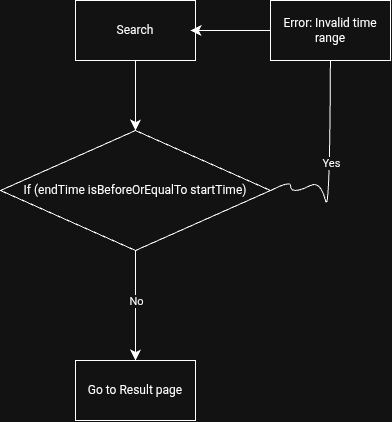

The diagram above was exported from draw.io. Its source (the exported page's mxGraphModel, read from the mxfile embedded in the PNG):
<mxGraphModel dx="411" dy="708" grid="1" gridSize="10" guides="1" tooltips="1" connect="1" arrows="1" fold="1" page="1" pageScale="1" pageWidth="850" pageHeight="1100" math="0" shadow="0">
  <root>
    <mxCell id="0" />
    <mxCell id="1" parent="0" />
    <mxCell id="wBr_6SeGQAEJA2hSGgN1-3" value="Search" style="rounded=0;whiteSpace=wrap;html=1;" parent="1" vertex="1">
      <mxGeometry x="145" y="30" width="120" height="60" as="geometry" />
    </mxCell>
    <mxCell id="wBr_6SeGQAEJA2hSGgN1-11" value="Go to Result page" style="rounded=0;whiteSpace=wrap;html=1;" parent="1" vertex="1">
      <mxGeometry x="145" y="390" width="120" height="60" as="geometry" />
    </mxCell>
    <mxCell id="wBr_6SeGQAEJA2hSGgN1-12" value="" style="endArrow=classic;html=1;rounded=0;fontSize=12;startSize=8;endSize=8;curved=1;exitX=0.5;exitY=1;exitDx=0;exitDy=0;entryX=0.5;entryY=0;entryDx=0;entryDy=0;" parent="1" source="wBr_6SeGQAEJA2hSGgN1-2" target="wBr_6SeGQAEJA2hSGgN1-11" edge="1">
      <mxGeometry relative="1" as="geometry">
        <mxPoint x="270" y="300" as="sourcePoint" />
        <mxPoint x="370" y="300" as="targetPoint" />
      </mxGeometry>
    </mxCell>
    <mxCell id="wBr_6SeGQAEJA2hSGgN1-13" value="No" style="edgeLabel;resizable=0;html=1;;align=center;verticalAlign=middle;" parent="wBr_6SeGQAEJA2hSGgN1-12" connectable="0" vertex="1">
      <mxGeometry relative="1" as="geometry">
        <mxPoint y="-5" as="offset" />
      </mxGeometry>
    </mxCell>
    <mxCell id="wBr_6SeGQAEJA2hSGgN1-2" value="If (endTime isBeforeOrEqualTo startTime)" style="rhombus;whiteSpace=wrap;html=1;" parent="1" vertex="1">
      <mxGeometry x="70" y="160" width="270" height="120" as="geometry" />
    </mxCell>
    <mxCell id="9oCgASdw7MC_fOaM4cOF-1" value="" style="endArrow=classic;html=1;rounded=0;fontSize=12;startSize=8;endSize=8;curved=1;exitX=0.5;exitY=1;exitDx=0;exitDy=0;entryX=0.5;entryY=0;entryDx=0;entryDy=0;" parent="1" source="wBr_6SeGQAEJA2hSGgN1-3" target="wBr_6SeGQAEJA2hSGgN1-2" edge="1">
      <mxGeometry width="50" height="50" relative="1" as="geometry">
        <mxPoint x="340" y="330" as="sourcePoint" />
        <mxPoint x="390" y="280" as="targetPoint" />
      </mxGeometry>
    </mxCell>
    <mxCell id="9oCgASdw7MC_fOaM4cOF-2" value="" style="endArrow=classic;html=1;rounded=0;fontSize=12;startSize=8;endSize=8;curved=1;exitX=1;exitY=0.5;exitDx=0;exitDy=0;entryX=0.5;entryY=0;entryDx=0;entryDy=0;" parent="1" source="wBr_6SeGQAEJA2hSGgN1-2" target="9oCgASdw7MC_fOaM4cOF-4" edge="1">
      <mxGeometry relative="1" as="geometry">
        <mxPoint x="350" y="300" as="sourcePoint" />
        <mxPoint x="450" y="300" as="targetPoint" />
        <Array as="points">
          <mxPoint x="360" y="210" />
          <mxPoint x="360" y="220" />
          <mxPoint x="370" y="220" />
          <mxPoint x="390" y="210" />
          <mxPoint x="400" y="250" />
        </Array>
      </mxGeometry>
    </mxCell>
    <mxCell id="9oCgASdw7MC_fOaM4cOF-3" value="Yes" style="edgeLabel;resizable=0;html=1;;align=center;verticalAlign=middle;" parent="9oCgASdw7MC_fOaM4cOF-2" connectable="0" vertex="1">
      <mxGeometry relative="1" as="geometry" />
    </mxCell>
    <mxCell id="9oCgASdw7MC_fOaM4cOF-4" value="Error: Invalid time range" style="rounded=0;whiteSpace=wrap;html=1;" parent="1" vertex="1">
      <mxGeometry x="340" y="30" width="120" height="60" as="geometry" />
    </mxCell>
    <mxCell id="9oCgASdw7MC_fOaM4cOF-5" value="" style="endArrow=classic;html=1;rounded=0;fontSize=12;startSize=8;endSize=8;curved=1;exitX=0;exitY=0.5;exitDx=0;exitDy=0;entryX=0.958;entryY=0.5;entryDx=0;entryDy=0;entryPerimeter=0;" parent="1" source="9oCgASdw7MC_fOaM4cOF-4" target="wBr_6SeGQAEJA2hSGgN1-3" edge="1">
      <mxGeometry width="50" height="50" relative="1" as="geometry">
        <mxPoint x="215" y="100" as="sourcePoint" />
        <mxPoint x="270" y="60" as="targetPoint" />
      </mxGeometry>
    </mxCell>
  </root>
</mxGraphModel>